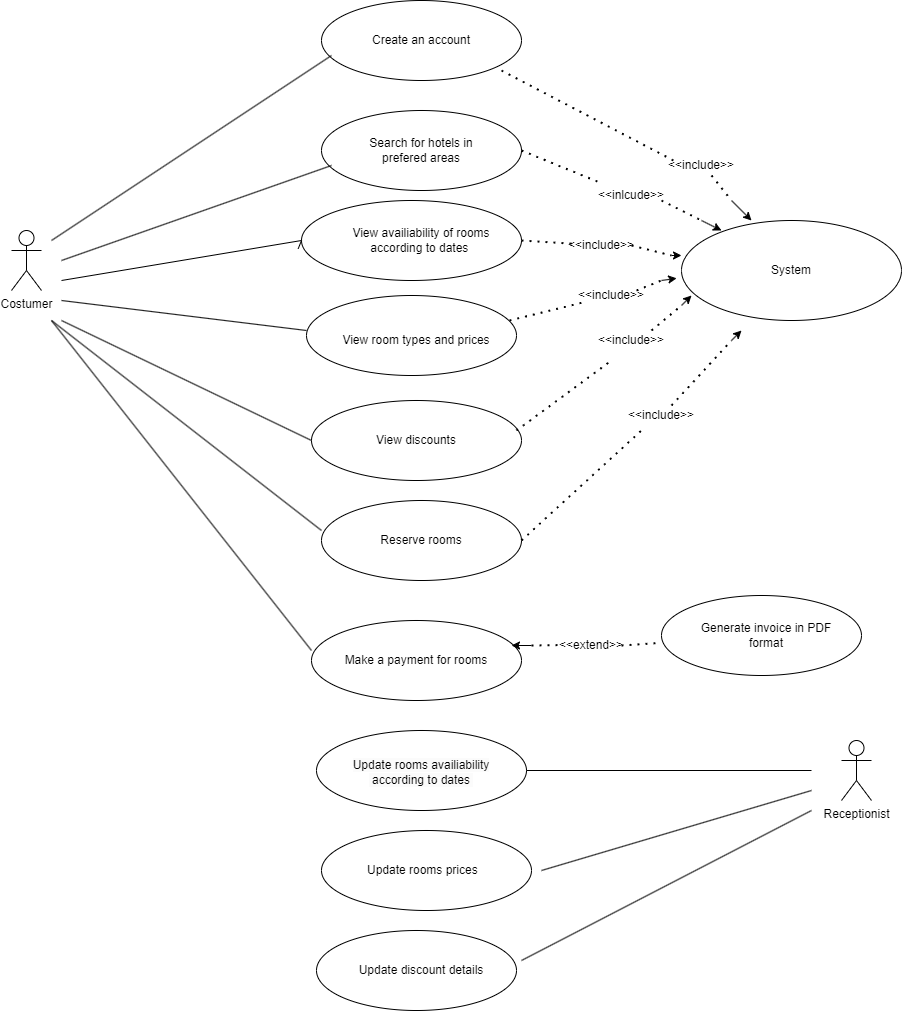

The diagram above was exported from draw.io. Its source (the exported page's mxGraphModel, read from the mxfile embedded in the PNG):
<mxGraphModel dx="1900" dy="557" grid="1" gridSize="10" guides="1" tooltips="1" connect="1" arrows="1" fold="1" page="1" pageScale="1" pageWidth="850" pageHeight="1100" math="0" shadow="0">
  <root>
    <mxCell id="0" />
    <mxCell id="1" parent="0" />
    <mxCell id="PZdCBoGjca87vSYPEijU-21" value="Costumer" style="shape=umlActor;verticalLabelPosition=bottom;verticalAlign=top;html=1;outlineConnect=0;" vertex="1" parent="1">
      <mxGeometry x="10" y="230" width="30" height="60" as="geometry" />
    </mxCell>
    <mxCell id="PZdCBoGjca87vSYPEijU-22" value="" style="ellipse;whiteSpace=wrap;html=1;" vertex="1" parent="1">
      <mxGeometry x="320" width="200" height="80" as="geometry" />
    </mxCell>
    <mxCell id="PZdCBoGjca87vSYPEijU-23" value="Create an account" style="text;html=1;strokeColor=none;fillColor=none;align=center;verticalAlign=middle;whiteSpace=wrap;rounded=0;" vertex="1" parent="1">
      <mxGeometry x="350" y="10" width="140" height="60" as="geometry" />
    </mxCell>
    <mxCell id="PZdCBoGjca87vSYPEijU-24" value="" style="ellipse;whiteSpace=wrap;html=1;" vertex="1" parent="1">
      <mxGeometry x="320" y="110" width="200" height="80" as="geometry" />
    </mxCell>
    <mxCell id="PZdCBoGjca87vSYPEijU-25" value="Search for hotels in prefered areas" style="text;html=1;strokeColor=none;fillColor=none;align=center;verticalAlign=middle;whiteSpace=wrap;rounded=0;" vertex="1" parent="1">
      <mxGeometry x="350" y="120" width="140" height="60" as="geometry" />
    </mxCell>
    <mxCell id="PZdCBoGjca87vSYPEijU-26" value="" style="endArrow=none;html=1;rounded=0;" edge="1" parent="1">
      <mxGeometry width="50" height="50" relative="1" as="geometry">
        <mxPoint x="50" y="240" as="sourcePoint" />
        <mxPoint x="330" y="55" as="targetPoint" />
      </mxGeometry>
    </mxCell>
    <mxCell id="PZdCBoGjca87vSYPEijU-28" value="" style="endArrow=none;html=1;rounded=0;" edge="1" parent="1">
      <mxGeometry width="50" height="50" relative="1" as="geometry">
        <mxPoint x="60" y="260" as="sourcePoint" />
        <mxPoint x="330" y="165" as="targetPoint" />
      </mxGeometry>
    </mxCell>
    <mxCell id="PZdCBoGjca87vSYPEijU-29" value="" style="ellipse;whiteSpace=wrap;html=1;" vertex="1" parent="1">
      <mxGeometry x="300" y="200" width="220" height="80" as="geometry" />
    </mxCell>
    <mxCell id="PZdCBoGjca87vSYPEijU-30" value="View availiability of rooms according to dates&amp;nbsp;" style="text;html=1;strokeColor=none;fillColor=none;align=center;verticalAlign=middle;whiteSpace=wrap;rounded=0;" vertex="1" parent="1">
      <mxGeometry x="340" y="210" width="160" height="60" as="geometry" />
    </mxCell>
    <mxCell id="PZdCBoGjca87vSYPEijU-31" value="" style="endArrow=none;html=1;rounded=0;entryX=-0.015;entryY=0.603;entryDx=0;entryDy=0;entryPerimeter=0;" edge="1" parent="1" target="PZdCBoGjca87vSYPEijU-29">
      <mxGeometry width="50" height="50" relative="1" as="geometry">
        <mxPoint x="60" y="280" as="sourcePoint" />
        <mxPoint x="300" y="260" as="targetPoint" />
        <Array as="points">
          <mxPoint x="300" y="240" />
        </Array>
      </mxGeometry>
    </mxCell>
    <mxCell id="PZdCBoGjca87vSYPEijU-32" value="" style="ellipse;whiteSpace=wrap;html=1;" vertex="1" parent="1">
      <mxGeometry x="305" y="295" width="210" height="80" as="geometry" />
    </mxCell>
    <mxCell id="PZdCBoGjca87vSYPEijU-33" value="View room types and prices" style="text;html=1;strokeColor=none;fillColor=none;align=center;verticalAlign=middle;whiteSpace=wrap;rounded=0;" vertex="1" parent="1">
      <mxGeometry x="335" y="325" width="160" height="30" as="geometry" />
    </mxCell>
    <mxCell id="PZdCBoGjca87vSYPEijU-34" value="" style="endArrow=none;html=1;rounded=0;" edge="1" parent="1">
      <mxGeometry width="50" height="50" relative="1" as="geometry">
        <mxPoint x="60" y="300" as="sourcePoint" />
        <mxPoint x="305" y="330" as="targetPoint" />
      </mxGeometry>
    </mxCell>
    <mxCell id="PZdCBoGjca87vSYPEijU-35" value="" style="ellipse;whiteSpace=wrap;html=1;" vertex="1" parent="1">
      <mxGeometry x="310" y="400" width="210" height="80" as="geometry" />
    </mxCell>
    <mxCell id="PZdCBoGjca87vSYPEijU-36" value="View discounts" style="text;html=1;strokeColor=none;fillColor=none;align=center;verticalAlign=middle;whiteSpace=wrap;rounded=0;" vertex="1" parent="1">
      <mxGeometry x="350" y="425" width="130" height="30" as="geometry" />
    </mxCell>
    <mxCell id="PZdCBoGjca87vSYPEijU-37" value="" style="endArrow=none;html=1;rounded=0;" edge="1" parent="1">
      <mxGeometry width="50" height="50" relative="1" as="geometry">
        <mxPoint x="60" y="320" as="sourcePoint" />
        <mxPoint x="310" y="440" as="targetPoint" />
      </mxGeometry>
    </mxCell>
    <mxCell id="PZdCBoGjca87vSYPEijU-38" value="" style="ellipse;whiteSpace=wrap;html=1;" vertex="1" parent="1">
      <mxGeometry x="320" y="500" width="200" height="80" as="geometry" />
    </mxCell>
    <mxCell id="PZdCBoGjca87vSYPEijU-39" value="Reserve rooms" style="text;html=1;strokeColor=none;fillColor=none;align=center;verticalAlign=middle;whiteSpace=wrap;rounded=0;" vertex="1" parent="1">
      <mxGeometry x="350" y="520" width="140" height="40" as="geometry" />
    </mxCell>
    <mxCell id="PZdCBoGjca87vSYPEijU-40" value="" style="endArrow=none;html=1;rounded=0;" edge="1" parent="1">
      <mxGeometry width="50" height="50" relative="1" as="geometry">
        <mxPoint x="50" y="320" as="sourcePoint" />
        <mxPoint x="320" y="530" as="targetPoint" />
      </mxGeometry>
    </mxCell>
    <mxCell id="PZdCBoGjca87vSYPEijU-41" value="" style="ellipse;whiteSpace=wrap;html=1;" vertex="1" parent="1">
      <mxGeometry x="315" y="730" width="210" height="80" as="geometry" />
    </mxCell>
    <mxCell id="PZdCBoGjca87vSYPEijU-42" value="&lt;br&gt;&lt;span style=&quot;color: rgb(0, 0, 0); font-family: Helvetica; font-size: 12px; font-style: normal; font-variant-ligatures: normal; font-variant-caps: normal; font-weight: 400; letter-spacing: normal; orphans: 2; text-align: center; text-indent: 0px; text-transform: none; widows: 2; word-spacing: 0px; -webkit-text-stroke-width: 0px; background-color: rgb(251, 251, 251); text-decoration-thickness: initial; text-decoration-style: initial; text-decoration-color: initial; float: none; display: inline !important;&quot;&gt;Update rooms availiability&lt;br&gt;&amp;nbsp;according to dates&amp;nbsp;&lt;/span&gt;&lt;br&gt;" style="text;html=1;strokeColor=none;fillColor=none;align=center;verticalAlign=middle;whiteSpace=wrap;rounded=0;" vertex="1" parent="1">
      <mxGeometry x="335" y="750" width="170" height="30" as="geometry" />
    </mxCell>
    <mxCell id="PZdCBoGjca87vSYPEijU-43" value="" style="ellipse;whiteSpace=wrap;html=1;" vertex="1" parent="1">
      <mxGeometry x="320" y="830" width="210" height="80" as="geometry" />
    </mxCell>
    <mxCell id="PZdCBoGjca87vSYPEijU-44" value="" style="ellipse;whiteSpace=wrap;html=1;" vertex="1" parent="1">
      <mxGeometry x="315" y="930" width="200" height="80" as="geometry" />
    </mxCell>
    <mxCell id="PZdCBoGjca87vSYPEijU-45" value="Update rooms prices&amp;nbsp;" style="text;html=1;strokeColor=none;fillColor=none;align=center;verticalAlign=middle;whiteSpace=wrap;rounded=0;" vertex="1" parent="1">
      <mxGeometry x="358" y="855" width="130" height="30" as="geometry" />
    </mxCell>
    <mxCell id="PZdCBoGjca87vSYPEijU-46" value="Update discount details" style="text;html=1;strokeColor=none;fillColor=none;align=center;verticalAlign=middle;whiteSpace=wrap;rounded=0;" vertex="1" parent="1">
      <mxGeometry x="355" y="955" width="130" height="30" as="geometry" />
    </mxCell>
    <mxCell id="PZdCBoGjca87vSYPEijU-47" value="Receptionist" style="shape=umlActor;verticalLabelPosition=bottom;verticalAlign=top;html=1;outlineConnect=0;" vertex="1" parent="1">
      <mxGeometry x="840" y="740" width="30" height="60" as="geometry" />
    </mxCell>
    <mxCell id="PZdCBoGjca87vSYPEijU-49" value="" style="endArrow=none;html=1;rounded=0;" edge="1" parent="1">
      <mxGeometry width="50" height="50" relative="1" as="geometry">
        <mxPoint x="540" y="870" as="sourcePoint" />
        <mxPoint x="810" y="790" as="targetPoint" />
      </mxGeometry>
    </mxCell>
    <mxCell id="PZdCBoGjca87vSYPEijU-50" value="" style="endArrow=none;html=1;rounded=0;" edge="1" parent="1">
      <mxGeometry width="50" height="50" relative="1" as="geometry">
        <mxPoint x="520" y="960" as="sourcePoint" />
        <mxPoint x="810" y="810" as="targetPoint" />
      </mxGeometry>
    </mxCell>
    <mxCell id="PZdCBoGjca87vSYPEijU-51" value="" style="ellipse;whiteSpace=wrap;html=1;" vertex="1" parent="1">
      <mxGeometry x="680" y="220" width="220" height="100" as="geometry" />
    </mxCell>
    <mxCell id="PZdCBoGjca87vSYPEijU-52" value="System" style="text;html=1;strokeColor=none;fillColor=none;align=center;verticalAlign=middle;whiteSpace=wrap;rounded=0;" vertex="1" parent="1">
      <mxGeometry x="760" y="255" width="60" height="30" as="geometry" />
    </mxCell>
    <mxCell id="PZdCBoGjca87vSYPEijU-54" value="" style="endArrow=none;dashed=1;html=1;dashPattern=1 3;strokeWidth=2;rounded=0;" edge="1" parent="1">
      <mxGeometry width="50" height="50" relative="1" as="geometry">
        <mxPoint x="520" y="540" as="sourcePoint" />
        <mxPoint x="640" y="430" as="targetPoint" />
      </mxGeometry>
    </mxCell>
    <mxCell id="PZdCBoGjca87vSYPEijU-55" value="&amp;lt;&amp;lt;include&amp;gt;&amp;gt;" style="text;html=1;strokeColor=none;fillColor=none;align=center;verticalAlign=middle;whiteSpace=wrap;rounded=0;" vertex="1" parent="1">
      <mxGeometry x="630" y="400" width="60" height="30" as="geometry" />
    </mxCell>
    <mxCell id="PZdCBoGjca87vSYPEijU-56" value="" style="endArrow=none;dashed=1;html=1;dashPattern=1 3;strokeWidth=2;rounded=0;" edge="1" parent="1">
      <mxGeometry width="50" height="50" relative="1" as="geometry">
        <mxPoint x="670" y="405" as="sourcePoint" />
        <mxPoint x="730" y="340" as="targetPoint" />
      </mxGeometry>
    </mxCell>
    <mxCell id="PZdCBoGjca87vSYPEijU-57" value="" style="endArrow=classic;html=1;rounded=0;" edge="1" parent="1">
      <mxGeometry width="50" height="50" relative="1" as="geometry">
        <mxPoint x="730" y="340" as="sourcePoint" />
        <mxPoint x="740" y="330" as="targetPoint" />
      </mxGeometry>
    </mxCell>
    <mxCell id="PZdCBoGjca87vSYPEijU-58" value="" style="endArrow=none;dashed=1;html=1;dashPattern=1 3;strokeWidth=2;rounded=0;" edge="1" parent="1">
      <mxGeometry width="50" height="50" relative="1" as="geometry">
        <mxPoint x="515" y="430" as="sourcePoint" />
        <mxPoint x="610" y="360" as="targetPoint" />
      </mxGeometry>
    </mxCell>
    <mxCell id="PZdCBoGjca87vSYPEijU-59" value="&amp;lt;&amp;lt;include&amp;gt;&amp;gt;" style="text;html=1;strokeColor=none;fillColor=none;align=center;verticalAlign=middle;whiteSpace=wrap;rounded=0;" vertex="1" parent="1">
      <mxGeometry x="600" y="325" width="60" height="30" as="geometry" />
    </mxCell>
    <mxCell id="PZdCBoGjca87vSYPEijU-60" value="" style="endArrow=none;dashed=1;html=1;dashPattern=1 3;strokeWidth=2;rounded=0;" edge="1" parent="1">
      <mxGeometry width="50" height="50" relative="1" as="geometry">
        <mxPoint x="650" y="330" as="sourcePoint" />
        <mxPoint x="680" y="305" as="targetPoint" />
      </mxGeometry>
    </mxCell>
    <mxCell id="PZdCBoGjca87vSYPEijU-61" value="" style="endArrow=classic;html=1;rounded=0;" edge="1" parent="1">
      <mxGeometry width="50" height="50" relative="1" as="geometry">
        <mxPoint x="680" y="305" as="sourcePoint" />
        <mxPoint x="690" y="295" as="targetPoint" />
      </mxGeometry>
    </mxCell>
    <mxCell id="PZdCBoGjca87vSYPEijU-63" value="" style="endArrow=none;dashed=1;html=1;dashPattern=1 3;strokeWidth=2;rounded=0;" edge="1" parent="1" target="PZdCBoGjca87vSYPEijU-64">
      <mxGeometry width="50" height="50" relative="1" as="geometry">
        <mxPoint x="508" y="320" as="sourcePoint" />
        <mxPoint x="600" y="300" as="targetPoint" />
      </mxGeometry>
    </mxCell>
    <mxCell id="PZdCBoGjca87vSYPEijU-64" value="&amp;lt;&amp;lt;include&amp;gt;&amp;gt;" style="text;html=1;strokeColor=none;fillColor=none;align=center;verticalAlign=middle;whiteSpace=wrap;rounded=0;" vertex="1" parent="1">
      <mxGeometry x="580" y="280" width="60" height="30" as="geometry" />
    </mxCell>
    <mxCell id="PZdCBoGjca87vSYPEijU-65" value="" style="endArrow=none;dashed=1;html=1;dashPattern=1 3;strokeWidth=2;rounded=0;" edge="1" parent="1">
      <mxGeometry width="50" height="50" relative="1" as="geometry">
        <mxPoint x="635" y="290" as="sourcePoint" />
        <mxPoint x="660" y="280" as="targetPoint" />
      </mxGeometry>
    </mxCell>
    <mxCell id="PZdCBoGjca87vSYPEijU-66" value="" style="endArrow=classic;html=1;rounded=0;entryX=-0.022;entryY=0.578;entryDx=0;entryDy=0;entryPerimeter=0;" edge="1" parent="1" target="PZdCBoGjca87vSYPEijU-51">
      <mxGeometry width="50" height="50" relative="1" as="geometry">
        <mxPoint x="660" y="280" as="sourcePoint" />
        <mxPoint x="670" y="270" as="targetPoint" />
      </mxGeometry>
    </mxCell>
    <mxCell id="PZdCBoGjca87vSYPEijU-67" value="" style="endArrow=none;dashed=1;html=1;dashPattern=1 3;strokeWidth=2;rounded=0;" edge="1" parent="1" target="PZdCBoGjca87vSYPEijU-68">
      <mxGeometry width="50" height="50" relative="1" as="geometry">
        <mxPoint x="520" y="240" as="sourcePoint" />
        <mxPoint x="590" y="240" as="targetPoint" />
      </mxGeometry>
    </mxCell>
    <mxCell id="PZdCBoGjca87vSYPEijU-68" value="&amp;lt;&amp;lt;include&amp;gt;&amp;gt;" style="text;html=1;strokeColor=none;fillColor=none;align=center;verticalAlign=middle;whiteSpace=wrap;rounded=0;" vertex="1" parent="1">
      <mxGeometry x="570" y="230" width="60" height="30" as="geometry" />
    </mxCell>
    <mxCell id="PZdCBoGjca87vSYPEijU-69" value="" style="endArrow=none;dashed=1;html=1;dashPattern=1 3;strokeWidth=2;rounded=0;" edge="1" parent="1">
      <mxGeometry width="50" height="50" relative="1" as="geometry">
        <mxPoint x="630" y="245" as="sourcePoint" />
        <mxPoint x="670" y="255" as="targetPoint" />
      </mxGeometry>
    </mxCell>
    <mxCell id="PZdCBoGjca87vSYPEijU-70" value="" style="endArrow=classic;html=1;rounded=0;" edge="1" parent="1">
      <mxGeometry width="50" height="50" relative="1" as="geometry">
        <mxPoint x="670" y="255" as="sourcePoint" />
        <mxPoint x="680" y="255" as="targetPoint" />
      </mxGeometry>
    </mxCell>
    <mxCell id="PZdCBoGjca87vSYPEijU-71" value="" style="endArrow=none;dashed=1;html=1;dashPattern=1 3;strokeWidth=2;rounded=0;" edge="1" parent="1" target="PZdCBoGjca87vSYPEijU-72">
      <mxGeometry width="50" height="50" relative="1" as="geometry">
        <mxPoint x="520" y="150" as="sourcePoint" />
        <mxPoint x="640" y="200" as="targetPoint" />
      </mxGeometry>
    </mxCell>
    <mxCell id="PZdCBoGjca87vSYPEijU-72" value="&amp;lt;&amp;lt;inlcude&amp;gt;&amp;gt;" style="text;html=1;strokeColor=none;fillColor=none;align=center;verticalAlign=middle;whiteSpace=wrap;rounded=0;" vertex="1" parent="1">
      <mxGeometry x="600" y="180" width="60" height="30" as="geometry" />
    </mxCell>
    <mxCell id="PZdCBoGjca87vSYPEijU-73" value="" style="endArrow=none;dashed=1;html=1;dashPattern=1 3;strokeWidth=2;rounded=0;" edge="1" parent="1">
      <mxGeometry width="50" height="50" relative="1" as="geometry">
        <mxPoint x="660" y="200" as="sourcePoint" />
        <mxPoint x="700" y="220" as="targetPoint" />
      </mxGeometry>
    </mxCell>
    <mxCell id="PZdCBoGjca87vSYPEijU-75" value="" style="endArrow=classic;html=1;rounded=0;" edge="1" parent="1">
      <mxGeometry width="50" height="50" relative="1" as="geometry">
        <mxPoint x="700" y="220" as="sourcePoint" />
        <mxPoint x="720" y="230" as="targetPoint" />
      </mxGeometry>
    </mxCell>
    <mxCell id="PZdCBoGjca87vSYPEijU-76" value="" style="endArrow=none;dashed=1;html=1;dashPattern=1 3;strokeWidth=2;rounded=0;" edge="1" parent="1">
      <mxGeometry width="50" height="50" relative="1" as="geometry">
        <mxPoint x="500" y="70" as="sourcePoint" />
        <mxPoint x="672" y="160" as="targetPoint" />
        <Array as="points" />
      </mxGeometry>
    </mxCell>
    <mxCell id="PZdCBoGjca87vSYPEijU-77" value="&amp;lt;&amp;lt;include&amp;gt;&amp;gt;" style="text;html=1;strokeColor=none;fillColor=none;align=center;verticalAlign=middle;whiteSpace=wrap;rounded=0;" vertex="1" parent="1">
      <mxGeometry x="670" y="150" width="60" height="30" as="geometry" />
    </mxCell>
    <mxCell id="PZdCBoGjca87vSYPEijU-81" value="" style="endArrow=none;dashed=1;html=1;dashPattern=1 3;strokeWidth=2;rounded=0;" edge="1" parent="1">
      <mxGeometry width="50" height="50" relative="1" as="geometry">
        <mxPoint x="710" y="175" as="sourcePoint" />
        <mxPoint x="730" y="200" as="targetPoint" />
      </mxGeometry>
    </mxCell>
    <mxCell id="PZdCBoGjca87vSYPEijU-84" value="" style="endArrow=classic;html=1;rounded=0;" edge="1" parent="1">
      <mxGeometry width="50" height="50" relative="1" as="geometry">
        <mxPoint x="730" y="200" as="sourcePoint" />
        <mxPoint x="750" y="220" as="targetPoint" />
        <Array as="points" />
      </mxGeometry>
    </mxCell>
    <mxCell id="PZdCBoGjca87vSYPEijU-85" value="" style="ellipse;whiteSpace=wrap;html=1;" vertex="1" parent="1">
      <mxGeometry x="310" y="620" width="210" height="80" as="geometry" />
    </mxCell>
    <mxCell id="PZdCBoGjca87vSYPEijU-86" value="" style="endArrow=none;html=1;rounded=0;" edge="1" parent="1">
      <mxGeometry width="50" height="50" relative="1" as="geometry">
        <mxPoint x="525" y="770" as="sourcePoint" />
        <mxPoint x="810" y="770" as="targetPoint" />
      </mxGeometry>
    </mxCell>
    <mxCell id="PZdCBoGjca87vSYPEijU-87" value="Make a payment for rooms" style="text;html=1;strokeColor=none;fillColor=none;align=center;verticalAlign=middle;whiteSpace=wrap;rounded=0;" vertex="1" parent="1">
      <mxGeometry x="340" y="645" width="150" height="30" as="geometry" />
    </mxCell>
    <mxCell id="PZdCBoGjca87vSYPEijU-88" value="" style="ellipse;whiteSpace=wrap;html=1;" vertex="1" parent="1">
      <mxGeometry x="660" y="595" width="200" height="80" as="geometry" />
    </mxCell>
    <mxCell id="PZdCBoGjca87vSYPEijU-89" value="" style="endArrow=none;html=1;rounded=0;" edge="1" parent="1">
      <mxGeometry width="50" height="50" relative="1" as="geometry">
        <mxPoint x="50" y="320" as="sourcePoint" />
        <mxPoint x="310" y="650" as="targetPoint" />
      </mxGeometry>
    </mxCell>
    <mxCell id="PZdCBoGjca87vSYPEijU-90" value="Generate invoice in PDF format" style="text;html=1;strokeColor=none;fillColor=none;align=center;verticalAlign=middle;whiteSpace=wrap;rounded=0;" vertex="1" parent="1">
      <mxGeometry x="680" y="620" width="170" height="30" as="geometry" />
    </mxCell>
    <mxCell id="PZdCBoGjca87vSYPEijU-92" value="&amp;lt;&amp;lt;extend&amp;gt;&amp;gt;" style="text;html=1;strokeColor=none;fillColor=none;align=center;verticalAlign=middle;whiteSpace=wrap;rounded=0;" vertex="1" parent="1">
      <mxGeometry x="560" y="630" width="60" height="30" as="geometry" />
    </mxCell>
    <mxCell id="PZdCBoGjca87vSYPEijU-96" value="" style="endArrow=none;dashed=1;html=1;dashPattern=1 3;strokeWidth=2;rounded=0;entryX=-0.02;entryY=0.595;entryDx=0;entryDy=0;entryPerimeter=0;exitX=1;exitY=0.5;exitDx=0;exitDy=0;" edge="1" parent="1" source="PZdCBoGjca87vSYPEijU-92" target="PZdCBoGjca87vSYPEijU-88">
      <mxGeometry width="50" height="50" relative="1" as="geometry">
        <mxPoint x="630" y="645" as="sourcePoint" />
        <mxPoint x="680" y="595" as="targetPoint" />
      </mxGeometry>
    </mxCell>
    <mxCell id="PZdCBoGjca87vSYPEijU-99" value="" style="endArrow=none;dashed=1;html=1;dashPattern=1 3;strokeWidth=2;rounded=0;" edge="1" parent="1">
      <mxGeometry width="50" height="50" relative="1" as="geometry">
        <mxPoint x="530" y="645" as="sourcePoint" />
        <mxPoint x="560" y="644.5" as="targetPoint" />
      </mxGeometry>
    </mxCell>
    <mxCell id="PZdCBoGjca87vSYPEijU-100" value="" style="endArrow=classic;html=1;rounded=0;" edge="1" parent="1">
      <mxGeometry width="50" height="50" relative="1" as="geometry">
        <mxPoint x="530" y="645" as="sourcePoint" />
        <mxPoint x="510" y="645" as="targetPoint" />
      </mxGeometry>
    </mxCell>
  </root>
</mxGraphModel>